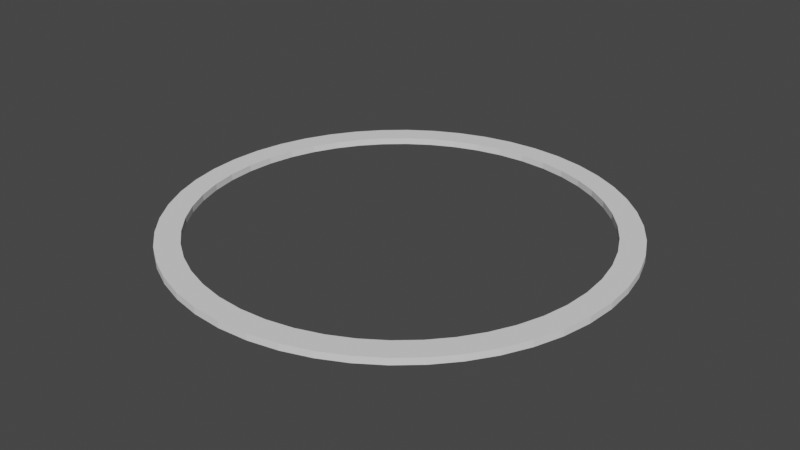 # Source: Chakram.blend  (saved by Blender 2.83.19; exported with 4.5.12 LTS)
import bpy
from mathutils import Matrix  # noqa: F401  (used for matrix-valued properties, if any)

bpy.ops.wm.read_factory_settings(use_empty=True)
scene = bpy.context.scene
scene.name = 'Scene'

# ---- collections
col_collection = bpy.data.collections.new('Collection'); scene.collection.children.link(col_collection)

# ---- world
world_world = bpy.data.worlds.new('World'); scene.world = world_world
world_world.use_nodes = True; world_world.node_tree.nodes.clear()
_N = world_world.node_tree.nodes; _L = world_world.node_tree.links
n0 = _N.new('ShaderNodeOutputWorld'); n0.name = 'World Output'; n0.location = (300, 300)
n1 = _N.new('ShaderNodeBackground'); n1.name = 'Background'; n1.location = (10, 300)
n1.inputs[0].default_value = (0.05088, 0.05088, 0.05088, 1.0)
_L.new(n1.outputs[0], n0.inputs[0])
n0.is_active_output = True
world_world.color = (0.05088, 0.05088, 0.05088)
world_world.use_sun_shadow = False
world_world.sun_shadow_jitter_overblur = 0.0

# ---- meshes
me_beziercircle = bpy.data.meshes.new('BezierCircle')
me_beziercircle.from_pydata([(-1.0, 0.0, 0.0), (-0.9909, 0.1357, 0.0), (-0.9643, 0.2658, 0.0), (-0.9214, 0.3892, 0.0), (-0.8634, 0.5046, 0.0), (-0.7916, 0.611, 0.0), (-0.707, 0.707, 0.0), (-0.611, 0.7916, 0.0), (-0.5046, 0.8634, 0.0), (-0.3892, 0.9214, 0.0), (-0.2658, 0.9643, 0.0), (-0.1357, 0.9909, 0.0), (0.0, 1.0, 0.0), (0.1357, 0.9909, 0.0), (0.2658, 0.9643, 0.0), (0.3892, 0.9214, 0.0), (0.5046, 0.8634, 0.0), (0.611, 0.7916, 0.0), (0.707, 0.707, 0.0), (0.7916, 0.611, 0.0), (0.8634, 0.5046, 0.0), (0.9214, 0.3892, 0.0), (0.9643, 0.2658, 0.0), (0.9909, 0.1357, 0.0), (1.0, 0.0, 0.0), (0.9909, -0.1357, 0.0), (0.9643, -0.2658, 0.0), (0.9214, -0.3892, 0.0), (0.8634, -0.5046, 0.0), (0.7916, -0.611, 0.0), (0.707, -0.707, 0.0), (0.611, -0.7916, 0.0), (0.5046, -0.8634, 0.0), (0.3892, -0.9214, 0.0), (0.2658, -0.9643, 0.0), (0.1357, -0.9909, 0.0), (0.0, -1.0, 0.0), (-0.1357, -0.9909, 0.0), (-0.2658, -0.9643, 0.0), (-0.3892, -0.9214, 0.0), (-0.5046, -0.8634, 0.0), (-0.611, -0.7916, 0.0), (-0.707, -0.707, 0.0), (-0.7916, -0.611, 0.0), (-0.8634, -0.5046, 0.0), (-0.9214, -0.3892, 0.0), (-0.9643, -0.2658, 0.0), (-0.9909, -0.1357, 0.0), (-0.893, 2.657e-09, 0.0), (-0.8849, 0.1211, 0.0), (-0.8611, 0.2374, 0.0), (-0.8228, 0.3475, 0.0), (-0.7711, 0.4507, 0.0), (-0.7069, 0.5456, 0.0), (-0.6314, 0.6314, 0.0), (-0.5456, 0.7069, 0.0), (-0.4507, 0.7711, 0.0), (-0.3475, 0.8228, 0.0), (-0.2374, 0.8611, 0.0), (-0.1211, 0.8849, 0.0), (-1.328e-10, 0.893, 0.0), (0.1211, 0.8849, 0.0), (0.2374, 0.8611, 0.0), (0.3475, 0.8228, 0.0), (0.4507, 0.7711, 0.0), (0.5456, 0.7069, 0.0), (0.6314, 0.6314, 0.0), (0.7069, 0.5456, 0.0), (0.7711, 0.4507, 0.0), (0.8228, 0.3475, 0.0), (0.8611, 0.2374, 0.0), (0.8849, 0.1211, 0.0), (0.893, 2.657e-09, 0.0), (0.8849, -0.1211, 0.0), (0.8611, -0.2374, 0.0), (0.8228, -0.3475, 0.0), (0.7711, -0.4507, 0.0), (0.7069, -0.5456, 0.0), (0.6314, -0.6314, 0.0), (0.5456, -0.7069, 0.0), (0.4507, -0.7711, 0.0), (0.3475, -0.8228, 0.0), (0.2374, -0.8611, 0.0), (0.1211, -0.8849, 0.0), (-1.328e-10, -0.893, 0.0), (-0.1211, -0.8849, 0.0), (-0.2374, -0.8611, 0.0), (-0.3475, -0.8228, 0.0), (-0.4507, -0.7711, 0.0), (-0.5456, -0.7069, 0.0), (-0.6314, -0.6314, 0.0), (-0.7069, -0.5456, 0.0), (-0.7711, -0.4507, 0.0), (-0.8228, -0.3475, 0.0), (-0.8611, -0.2374, 0.0), (-0.8849, -0.1211, 0.0), (-1.0, 0.0, 0.02956), (-0.9909, 0.1357, 0.02956), (-0.9643, 0.2658, 0.02956), (-0.9214, 0.3892, 0.02956), (-0.8634, 0.5046, 0.02956), (-0.7916, 0.611, 0.02956), (-0.707, 0.707, 0.02956), (-0.611, 0.7916, 0.02956), (-0.5046, 0.8634, 0.02956), (-0.3892, 0.9214, 0.02956), (-0.2658, 0.9643, 0.02956), (-0.1357, 0.9909, 0.02956), (0.0, 1.0, 0.02956), (0.1357, 0.9909, 0.02956), (0.2658, 0.9643, 0.02956), (0.3892, 0.9214, 0.02956), (0.5046, 0.8634, 0.02956), (0.611, 0.7916, 0.02956), (0.707, 0.707, 0.02956), (0.7916, 0.611, 0.02956), (0.8634, 0.5046, 0.02956), (0.9214, 0.3892, 0.02956), (0.9643, 0.2658, 0.02956), (0.9909, 0.1357, 0.02956), (1.0, 0.0, 0.02956), (0.9909, -0.1357, 0.02956), (0.9643, -0.2658, 0.02956), (0.9214, -0.3892, 0.02956), (0.8634, -0.5046, 0.02956), (0.7916, -0.611, 0.02956), (0.707, -0.707, 0.02956), (0.611, -0.7916, 0.02956), (0.5046, -0.8634, 0.02956), (0.3892, -0.9214, 0.02956), (0.2658, -0.9643, 0.02956), (0.1357, -0.9909, 0.02956), (0.0, -1.0, 0.02956), (-0.1357, -0.9909, 0.02956), (-0.2658, -0.9643, 0.02956), (-0.3892, -0.9214, 0.02956), (-0.5046, -0.8634, 0.02956), (-0.611, -0.7916, 0.02956), (-0.707, -0.707, 0.02956), (-0.7916, -0.611, 0.02956), (-0.8634, -0.5046, 0.02956), (-0.9214, -0.3892, 0.02956), (-0.9643, -0.2658, 0.02956), (-0.9909, -0.1357, 0.02956), (-0.893, 2.657e-09, 0.02956), (-0.8849, 0.1211, 0.02956), (-0.8611, 0.2374, 0.02956), (-0.8228, 0.3475, 0.02956), (-0.7711, 0.4507, 0.02956), (-0.7069, 0.5456, 0.02956), (-0.6314, 0.6314, 0.02956), (-0.5456, 0.7069, 0.02956), (-0.4507, 0.7711, 0.02956), (-0.3475, 0.8228, 0.02956), (-0.2374, 0.8611, 0.02956), (-0.1211, 0.8849, 0.02956), (-1.328e-10, 0.893, 0.02956), (0.1211, 0.8849, 0.02956), (0.2374, 0.8611, 0.02956), (0.3475, 0.8228, 0.02956), (0.4507, 0.7711, 0.02956), (0.5456, 0.7069, 0.02956), (0.6314, 0.6314, 0.02956), (0.7069, 0.5456, 0.02956), (0.7711, 0.4507, 0.02956), (0.8228, 0.3475, 0.02956), (0.8611, 0.2374, 0.02956), (0.8849, 0.1211, 0.02956), (0.893, 2.657e-09, 0.02956), (0.8849, -0.1211, 0.02956), (0.8611, -0.2374, 0.02956), (0.8228, -0.3475, 0.02956), (0.7711, -0.4507, 0.02956), (0.7069, -0.5456, 0.02956), (0.6314, -0.6314, 0.02956), (0.5456, -0.7069, 0.02956), (0.4507, -0.7711, 0.02956), (0.3475, -0.8228, 0.02956), (0.2374, -0.8611, 0.02956), (0.1211, -0.8849, 0.02956), (-1.328e-10, -0.893, 0.02956), (-0.1211, -0.8849, 0.02956), (-0.2374, -0.8611, 0.02956), (-0.3475, -0.8228, 0.02956), (-0.4507, -0.7711, 0.02956), (-0.5456, -0.7069, 0.02956), (-0.6314, -0.6314, 0.02956), (-0.7069, -0.5456, 0.02956), (-0.7711, -0.4507, 0.02956), (-0.8228, -0.3475, 0.02956), (-0.8611, -0.2374, 0.02956), (-0.8849, -0.1211, 0.02956)], [], [(35, 36, 84, 83), (22, 23, 71, 70), (9, 10, 58, 57), (36, 37, 85, 84), (23, 24, 72, 71), (10, 11, 59, 58), (37, 38, 86, 85), (24, 25, 73, 72), (11, 12, 60, 59), (38, 39, 87, 86), (25, 26, 74, 73), (12, 13, 61, 60), (39, 40, 88, 87), (26, 27, 75, 74), (13, 14, 62, 61), (40, 41, 89, 88), (0, 1, 49, 48), (27, 28, 76, 75), (14, 15, 63, 62), (41, 42, 90, 89), (1, 2, 50, 49), (28, 29, 77, 76), (15, 16, 64, 63), (42, 43, 91, 90), (2, 3, 51, 50), (29, 30, 78, 77), (16, 17, 65, 64), (43, 44, 92, 91), (3, 4, 52, 51), (30, 31, 79, 78), (17, 18, 66, 65), (44, 45, 93, 92), (4, 5, 53, 52), (31, 32, 80, 79), (18, 19, 67, 66), (45, 46, 94, 93), (5, 6, 54, 53), (32, 33, 81, 80), (19, 20, 68, 67), (46, 47, 95, 94), (6, 7, 55, 54), (33, 34, 82, 81), (20, 21, 69, 68), (47, 0, 48, 95), (7, 8, 56, 55), (34, 35, 83, 82), (21, 22, 70, 69), (8, 9, 57, 56), (131, 179, 180, 132), (118, 166, 167, 119), (105, 153, 154, 106), (132, 180, 181, 133), (119, 167, 168, 120), (106, 154, 155, 107), (133, 181, 182, 134), (120, 168, 169, 121), (107, 155, 156, 108), (134, 182, 183, 135), (121, 169, 170, 122), (108, 156, 157, 109), (135, 183, 184, 136), (122, 170, 171, 123), (109, 157, 158, 110), (136, 184, 185, 137), (96, 144, 145, 97), (123, 171, 172, 124), (110, 158, 159, 111), (137, 185, 186, 138), (97, 145, 146, 98), (124, 172, 173, 125), (111, 159, 160, 112), (138, 186, 187, 139), (98, 146, 147, 99), (125, 173, 174, 126), (112, 160, 161, 113), (139, 187, 188, 140), (99, 147, 148, 100), (126, 174, 175, 127), (113, 161, 162, 114), (140, 188, 189, 141), (100, 148, 149, 101), (127, 175, 176, 128), (114, 162, 163, 115), (141, 189, 190, 142), (101, 149, 150, 102), (128, 176, 177, 129), (115, 163, 164, 116), (142, 190, 191, 143), (102, 150, 151, 103), (129, 177, 178, 130), (116, 164, 165, 117), (143, 191, 144, 96), (103, 151, 152, 104), (130, 178, 179, 131), (117, 165, 166, 118), (104, 152, 153, 105), (25, 121, 122, 26), (79, 175, 174, 78), (53, 149, 148, 52), (26, 122, 123, 27), (0, 96, 97, 1), (80, 176, 175, 79), (54, 150, 149, 53), (27, 123, 124, 28), (1, 97, 98, 2), (81, 177, 176, 80), (55, 151, 150, 54), (28, 124, 125, 29), (2, 98, 99, 3), (82, 178, 177, 81), (56, 152, 151, 55), (29, 125, 126, 30), (3, 99, 100, 4), (83, 179, 178, 82), (57, 153, 152, 56), (30, 126, 127, 31), (4, 100, 101, 5), (84, 180, 179, 83), (58, 154, 153, 57), (31, 127, 128, 32), (5, 101, 102, 6), (85, 181, 180, 84), (59, 155, 154, 58), (32, 128, 129, 33), (6, 102, 103, 7), (86, 182, 181, 85), (60, 156, 155, 59), (33, 129, 130, 34), (7, 103, 104, 8), (87, 183, 182, 86), (61, 157, 156, 60), (34, 130, 131, 35), (8, 104, 105, 9), (88, 184, 183, 87), (62, 158, 157, 61), (35, 131, 132, 36), (9, 105, 106, 10), (89, 185, 184, 88), (63, 159, 158, 62), (36, 132, 133, 37), (10, 106, 107, 11), (90, 186, 185, 89), (64, 160, 159, 63), (37, 133, 134, 38), (11, 107, 108, 12), (91, 187, 186, 90), (65, 161, 160, 64), (38, 134, 135, 39), (12, 108, 109, 13), (92, 188, 187, 91), (66, 162, 161, 65), (39, 135, 136, 40), (13, 109, 110, 14), (93, 189, 188, 92), (67, 163, 162, 66), (40, 136, 137, 41), (14, 110, 111, 15), (94, 190, 189, 93), (68, 164, 163, 67), (41, 137, 138, 42), (15, 111, 112, 16), (95, 191, 190, 94), (69, 165, 164, 68), (42, 138, 139, 43), (16, 112, 113, 17), (48, 144, 191, 95), (70, 166, 165, 69), (43, 139, 140, 44), (17, 113, 114, 18), (71, 167, 166, 70), (44, 140, 141, 45), (18, 114, 115, 19), (72, 168, 167, 71), (45, 141, 142, 46), (19, 115, 116, 20), (73, 169, 168, 72), (46, 142, 143, 47), (20, 116, 117, 21), (74, 170, 169, 73), (47, 143, 96, 0), (21, 117, 118, 22), (75, 171, 170, 74), (49, 145, 144, 48), (22, 118, 119, 23), (76, 172, 171, 75), (50, 146, 145, 49), (23, 119, 120, 24), (77, 173, 172, 76), (51, 147, 146, 50), (24, 120, 121, 25), (78, 174, 173, 77), (52, 148, 147, 51)])
_uv = me_beziercircle.uv_layers.new(name='UVMap')
_uv.uv.foreach_set('vector', [0.0, 0.0, 0.0, 0.0, 0.0, 0.0, 0.0, 0.0, 0.0, 0.0, 0.0, 0.0, 0.0, 0.0, 0.0, 0.0, 0.0, 0.0, 0.0, 0.0, 0.0, 0.0, 0.0, 0.0, 0.0, 0.0, 0.0, 0.0, 0.0, 0.0, 0.0, 0.0, 0.0, 0.0, 0.0, 0.0, 0.0, 0.0, 0.0, 0.0, 0.0, 0.0, 0.0, 0.0, 0.0, 0.0, 0.0, 0.0, 0.0, 0.0, 0.0, 0.0, 0.0, 0.0, 0.0, 0.0, 0.0, 0.0, 0.0, 0.0, 0.0, 0.0, 0.0, 0.0, 0.0, 0.0, 0.0, 0.0, 0.0, 0.0, 0.0, 0.0, 0.0, 0.0, 0.0, 0.0, 0.0, 0.0, 0.0, 0.0, 0.0, 0.0, 0.0, 0.0, 0.0, 0.0, 0.0, 0.0, 0.0, 0.0, 0.0, 0.0, 0.0, 0.0, 0.0, 0.0, 0.0, 0.0, 0.0, 0.0, 0.0, 0.0, 0.0, 0.0, 0.0, 0.0, 0.0, 0.0, 0.0, 0.0, 0.0, 0.0, 0.0, 0.0, 0.0, 0.0, 0.0, 0.0, 0.0, 0.0, 0.0, 0.0, 0.0, 0.0, 0.0, 0.0, 0.0, 0.0, 0.0, 0.0, 0.0, 0.0, 0.0, 0.0, 0.0, 0.0, 0.0, 0.0, 0.0, 0.0, 0.0, 0.0, 0.0, 0.0, 0.0, 0.0, 0.0, 0.0, 0.0, 0.0, 0.0, 0.0, 0.0, 0.0, 0.0, 0.0, 0.0, 0.0, 0.0, 0.0, 0.0, 0.0, 0.0, 0.0, 0.0, 0.0, 0.0, 0.0, 0.0, 0.0, 0.0, 0.0, 0.0, 0.0, 0.0, 0.0, 0.0, 0.0, 0.0, 0.0, 0.0, 0.0, 0.0, 0.0, 0.0, 0.0, 0.0, 0.0, 0.0, 0.0, 0.0, 0.0, 0.0, 0.0, 0.0, 0.0, 0.0, 0.0, 0.0, 0.0, 0.0, 0.0, 0.0, 0.0, 0.0, 0.0, 0.0, 0.0, 0.0, 0.0, 0.0, 0.0, 0.0, 0.0, 0.0, 0.0, 0.0, 0.0, 0.0, 0.0, 0.0, 0.0, 0.0, 0.0, 0.0, 0.0, 0.0, 0.0, 0.0, 0.0, 0.0, 0.0, 0.0, 0.0, 0.0, 0.0, 0.0, 0.0, 0.0, 0.0, 0.0, 0.0, 0.0, 0.0, 0.0, 0.0, 0.0, 0.0, 0.0, 0.0, 0.0, 0.0, 0.0, 0.0, 0.0, 0.0, 0.0, 0.0, 0.0, 0.0, 0.0, 0.0, 0.0, 0.0, 0.0, 0.0, 0.0, 0.0, 0.0, 0.0, 0.0, 0.0, 0.0, 0.0, 0.0, 0.0, 0.0, 0.0, 0.0, 0.0, 0.0, 0.0, 0.0, 0.0, 0.0, 0.0, 0.0, 0.0, 0.0, 0.0, 0.0, 0.0, 0.0, 0.0, 0.0, 0.0, 0.0, 0.0, 0.0, 0.0, 0.0, 0.0, 0.0, 0.0, 0.0, 0.0, 0.0, 0.0, 0.0, 0.0, 0.0, 0.0, 0.0, 0.0, 0.0, 0.0, 0.0, 0.0, 0.0, 0.0, 0.0, 0.0, 0.0, 0.0, 0.0, 0.0, 0.0, 0.0, 0.0, 0.0, 0.0, 0.0, 0.0, 0.0, 0.0, 0.0, 0.0, 0.0, 0.0, 0.0, 0.0, 0.0, 0.0, 0.0, 0.0, 0.0, 0.0, 0.0, 0.0, 0.0, 0.0, 0.0, 0.0, 0.0, 0.0, 0.0, 0.0, 0.0, 0.0, 0.0, 0.0, 0.0, 0.0, 0.0, 0.0, 0.0, 0.0, 0.0, 0.0, 0.0, 0.0, 0.0, 0.0, 0.0, 0.0, 0.0, 0.0, 0.0, 0.0, 0.0, 0.0, 0.0, 0.0, 0.0, 0.0, 0.0, 0.0, 0.0, 0.0, 0.0, 0.0, 0.0, 0.0, 0.0, 0.0, 0.0, 0.0, 0.0, 0.0, 0.0, 0.0, 0.0, 0.0, 0.0, 0.0, 0.0, 0.0, 0.0, 0.0, 0.0, 0.0, 0.0, 0.0, 0.0, 0.0, 0.0, 0.0, 0.0, 0.0, 0.0, 0.0, 0.0, 0.0, 0.0, 0.0, 0.0, 0.0, 0.0, 0.0, 0.0, 0.0, 0.0, 0.0, 0.0, 0.0, 0.0, 0.0, 0.0, 0.0, 0.0, 0.0, 0.0, 0.0, 0.0, 0.0, 0.0, 0.0, 0.0, 0.0, 0.0, 0.0, 0.0, 0.0, 0.0, 0.0, 0.0, 0.0, 0.0, 0.0, 0.0, 0.0, 0.0, 0.0, 0.0, 0.0, 0.0, 0.0, 0.0, 0.0, 0.0, 0.0, 0.0, 0.0, 0.0, 0.0, 0.0, 0.0, 0.0, 0.0, 0.0, 0.0, 0.0, 0.0, 0.0, 0.0, 0.0, 0.0, 0.0, 0.0, 0.0, 0.0, 0.0, 0.0, 0.0, 0.0, 0.0, 0.0, 0.0, 0.0, 0.0, 0.0, 0.0, 0.0, 0.0, 0.0, 0.0, 0.0, 0.0, 0.0, 0.0, 0.0, 0.0, 0.0, 0.0, 0.0, 0.0, 0.0, 0.0, 0.0, 0.0, 0.0, 0.0, 0.0, 0.0, 0.0, 0.0, 0.0, 0.0, 0.0, 0.0, 0.0, 0.0, 0.0, 0.0, 0.0, 0.0, 0.0, 0.0, 0.0, 0.0, 0.0, 0.0, 0.0, 0.0, 0.0, 0.0, 0.0, 0.0, 0.0, 0.0, 0.0, 0.0, 0.0, 0.0, 0.0, 0.0, 0.0, 0.0, 0.0, 0.0, 0.0, 0.0, 0.0, 0.0, 0.0, 0.0, 0.0, 0.0, 0.0, 0.0, 0.0, 0.0, 0.0, 0.0, 0.0, 0.0, 0.0, 0.0, 0.0, 0.0, 0.0, 0.0, 0.0, 0.0, 0.0, 0.0, 0.0, 0.0, 0.0, 0.0, 0.0, 0.0, 0.0, 0.0, 0.0, 0.0, 0.0, 0.0, 0.0, 0.0, 0.0, 0.0, 0.0, 0.0, 0.0, 0.0, 0.0, 0.0, 0.0, 0.0, 0.0, 0.0, 0.0, 0.0, 0.0, 0.0, 0.0, 0.0, 0.0, 0.0, 0.0, 0.0, 0.0, 0.0, 0.0, 0.0, 0.0, 0.0, 0.0, 0.0, 0.0, 0.0, 0.0, 0.0, 0.0, 0.0, 0.0, 0.0, 0.0, 0.0, 0.0, 0.0, 0.0, 0.0, 0.0, 0.0, 0.0, 0.0, 0.0, 0.0, 0.0, 0.0, 0.0, 0.0, 0.0, 0.0, 0.0, 0.0, 0.0, 0.0, 0.0, 0.0, 0.0, 0.0, 0.0, 0.0, 0.0, 0.0, 0.0, 0.0, 0.0, 0.0, 0.0, 0.0, 0.0, 0.0, 0.0, 0.0, 0.0, 0.0, 0.0, 0.0, 0.0, 0.0, 0.0, 0.0, 0.0, 0.0, 0.0, 0.0, 0.0, 0.0, 0.0, 0.0, 0.0, 0.0, 0.0, 0.0, 0.0, 0.0, 0.0, 0.0, 0.0, 0.0, 0.0, 0.0, 0.0, 0.0, 0.0, 0.0, 0.0, 0.0, 0.0, 0.0, 0.0, 0.0, 0.0, 0.0, 0.0, 0.0, 0.0, 0.0, 0.0, 0.0, 0.0, 0.0, 0.0, 0.0, 0.0, 0.0, 0.0, 0.0, 0.0, 0.0, 0.0, 0.0, 0.0, 0.0, 0.0, 0.0, 0.0, 0.0, 0.0, 0.0, 0.0, 0.0, 0.0, 0.0, 0.0, 0.0, 0.0, 0.0, 0.0, 0.0, 0.0, 0.0, 0.0, 0.0, 0.0, 0.0, 0.0, 0.0, 0.0, 0.0, 0.0, 0.0, 0.0, 0.0, 0.0, 0.0, 0.0, 0.0, 0.0, 0.0, 0.0, 0.0, 0.0, 0.0, 0.0, 0.0, 0.0, 0.0, 0.0, 0.0, 0.0, 0.0, 0.0, 0.0, 0.0, 0.0, 0.0, 0.0, 0.0, 0.0, 0.0, 0.0, 0.0, 0.0, 0.0, 0.0, 0.0, 0.0, 0.0, 0.0, 0.0, 0.0, 0.0, 0.0, 0.0, 0.0, 0.0, 0.0, 0.0, 0.0, 0.0, 0.0, 0.0, 0.0, 0.0, 0.0, 0.0, 0.0, 0.0, 0.0, 0.0, 0.0, 0.0, 0.0, 0.0, 0.0, 0.0, 0.0, 0.0, 0.0, 0.0, 0.0, 0.0, 0.0, 0.0, 0.0, 0.0, 0.0, 0.0, 0.0, 0.0, 0.0, 0.0, 0.0, 0.0, 0.0, 0.0, 0.0, 0.0, 0.0, 0.0, 0.0, 0.0, 0.0, 0.0, 0.0, 0.0, 0.0, 0.0, 0.0, 0.0, 0.0, 0.0, 0.0, 0.0, 0.0, 0.0, 0.0, 0.0, 0.0, 0.0, 0.0, 0.0, 0.0, 0.0, 0.0, 0.0, 0.0, 0.0, 0.0, 0.0, 0.0, 0.0, 0.0, 0.0, 0.0, 0.0, 0.0, 0.0, 0.0, 0.0, 0.0, 0.0, 0.0, 0.0, 0.0, 0.0, 0.0, 0.0, 0.0, 0.0, 0.0, 0.0, 0.0, 0.0, 0.0, 0.0, 0.0, 0.0, 0.0, 0.0, 0.0, 0.0, 0.0, 0.0, 0.0, 0.0, 0.0, 0.0, 0.0, 0.0, 0.0, 0.0, 0.0, 0.0, 0.0, 0.0, 0.0, 0.0, 0.0, 0.0, 0.0, 0.0, 0.0, 0.0, 0.0, 0.0, 0.0, 0.0, 0.0, 0.0, 0.0, 0.0, 0.0, 0.0, 0.0, 0.0, 0.0, 0.0, 0.0, 0.0, 0.0, 0.0, 0.0, 0.0, 0.0, 0.0, 0.0, 0.0, 0.0, 0.0, 0.0, 0.0, 0.0, 0.0, 0.0, 0.0, 0.0, 0.0, 0.0, 0.0, 0.0, 0.0, 0.0, 0.0, 0.0, 0.0, 0.0, 0.0, 0.0, 0.0, 0.0, 0.0, 0.0, 0.0, 0.0, 0.0, 0.0, 0.0, 0.0, 0.0, 0.0, 0.0, 0.0, 0.0, 0.0, 0.0, 0.0, 0.0, 0.0, 0.0, 0.0, 0.0, 0.0, 0.0, 0.0, 0.0, 0.0, 0.0, 0.0, 0.0, 0.0, 0.0, 0.0, 0.0, 0.0, 0.0, 0.0, 0.0, 0.0, 0.0, 0.0, 0.0, 0.0, 0.0, 0.0, 0.0, 0.0, 0.0, 0.0, 0.0, 0.0, 0.0, 0.0, 0.0, 0.0, 0.0, 0.0, 0.0, 0.0, 0.0, 0.0, 0.0, 0.0, 0.0, 0.0, 0.0, 0.0, 0.0, 0.0, 0.0, 0.0, 0.0, 0.0, 0.0, 0.0, 0.0, 0.0, 0.0, 0.0, 0.0, 0.0, 0.0, 0.0, 0.0, 0.0, 0.0, 0.0, 0.0, 0.0, 0.0, 0.0, 0.0, 0.0, 0.0, 0.0, 0.0, 0.0, 0.0, 0.0, 0.0, 0.0, 0.0, 0.0, 0.0, 0.0, 0.0, 0.0, 0.0, 0.0, 0.0, 0.0, 0.0, 0.0, 0.0, 0.0, 0.0, 0.0, 0.0, 0.0, 0.0, 0.0, 0.0, 0.0, 0.0, 0.0, 0.0, 0.0, 0.0, 0.0, 0.0, 0.0, 0.0, 0.0, 0.0, 0.0, 0.0, 0.0, 0.0, 0.0, 0.0, 0.0, 0.0, 0.0, 0.0, 0.0, 0.0, 0.0, 0.0, 0.0, 0.0, 0.0, 0.0, 0.0, 0.0, 0.0, 0.0, 0.0, 0.0, 0.0, 0.0, 0.0, 0.0, 0.0, 0.0, 0.0, 0.0, 0.0, 0.0, 0.0, 0.0, 0.0, 0.0, 0.0, 0.0, 0.0, 0.0, 0.0, 0.0, 0.0, 0.0, 0.0, 0.0, 0.0, 0.0, 0.0, 0.0, 0.0, 0.0, 0.0, 0.0, 0.0, 0.0, 0.0, 0.0, 0.0, 0.0, 0.0, 0.0, 0.0, 0.0, 0.0, 0.0, 0.0, 0.0, 0.0, 0.0, 0.0, 0.0, 0.0, 0.0, 0.0, 0.0, 0.0, 0.0, 0.0, 0.0, 0.0, 0.0, 0.0, 0.0, 0.0, 0.0, 0.0, 0.0, 0.0, 0.0, 0.0, 0.0, 0.0, 0.0, 0.0, 0.0, 0.0, 0.0, 0.0, 0.0, 0.0, 0.0, 0.0, 0.0, 0.0, 0.0, 0.0, 0.0, 0.0, 0.0, 0.0, 0.0, 0.0, 0.0, 0.0, 0.0, 0.0, 0.0, 0.0, 0.0, 0.0, 0.0, 0.0, 0.0, 0.0, 0.0, 0.0, 0.0, 0.0, 0.0, 0.0, 0.0, 0.0, 0.0, 0.0, 0.0, 0.0, 0.0, 0.0, 0.0, 0.0, 0.0, 0.0, 0.0, 0.0, 0.0, 0.0, 0.0, 0.0, 0.0, 0.0, 0.0, 0.0, 0.0, 0.0, 0.0, 0.0, 0.0, 0.0, 0.0, 0.0, 0.0, 0.0, 0.0, 0.0, 0.0, 0.0, 0.0, 0.0, 0.0, 0.0, 0.0, 0.0, 0.0, 0.0, 0.0, 0.0, 0.0, 0.0, 0.0, 0.0, 0.0, 0.0, 0.0, 0.0, 0.0, 0.0, 0.0, 0.0, 0.0, 0.0, 0.0, 0.0, 0.0, 0.0, 0.0, 0.0, 0.0, 0.0, 0.0, 0.0, 0.0, 0.0, 0.0, 0.0, 0.0, 0.0, 0.0, 0.0, 0.0, 0.0, 0.0, 0.0, 0.0, 0.0, 0.0, 0.0, 0.0, 0.0, 0.0, 0.0, 0.0, 0.0, 0.0, 0.0, 0.0, 0.0, 0.0, 0.0, 0.0, 0.0, 0.0, 0.0, 0.0, 0.0, 0.0, 0.0, 0.0, 0.0, 0.0, 0.0, 0.0, 0.0, 0.0, 0.0, 0.0, 0.0, 0.0, 0.0, 0.0, 0.0, 0.0, 0.0, 0.0, 0.0, 0.0, 0.0, 0.0, 0.0, 0.0, 0.0, 0.0, 0.0, 0.0, 0.0, 0.0, 0.0, 0.0, 0.0, 0.0, 0.0, 0.0, 0.0, 0.0, 0.0, 0.0, 0.0, 0.0, 0.0, 0.0, 0.0, 0.0, 0.0, 0.0, 0.0, 0.0, 0.0, 0.0, 0.0, 0.0, 0.0, 0.0, 0.0, 0.0, 0.0, 0.0, 0.0, 0.0, 0.0, 0.0, 0.0, 0.0, 0.0, 0.0, 0.0, 0.0, 0.0, 0.0, 0.0, 0.0, 0.0, 0.0, 0.0, 0.0, 0.0, 0.0, 0.0, 0.0, 0.0, 0.0, 0.0, 0.0, 0.0, 0.0, 0.0, 0.0, 0.0, 0.0, 0.0, 0.0, 0.0, 0.0, 0.0, 0.0, 0.0, 0.0, 0.0, 0.0, 0.0, 0.0, 0.0, 0.0, 0.0, 0.0, 0.0, 0.0, 0.0, 0.0, 0.0, 0.0, 0.0, 0.0, 0.0, 0.0, 0.0, 0.0, 0.0, 0.0, 0.0, 0.0, 0.0, 0.0, 0.0, 0.0, 0.0, 0.0, 0.0, 0.0, 0.0, 0.0, 0.0, 0.0, 0.0, 0.0, 0.0, 0.0, 0.0, 0.0, 0.0, 0.0, 0.0, 0.0, 0.0, 0.0, 0.0, 0.0, 0.0, 0.0, 0.0, 0.0, 0.0, 0.0, 0.0, 0.0, 0.0, 0.0, 0.0, 0.0, 0.0, 0.0, 0.0, 0.0, 0.0, 0.0, 0.0, 0.0, 0.0, 0.0, 0.0, 0.0, 0.0, 0.0, 0.0, 0.0, 0.0])
me_beziercircle.use_remesh_fix_poles = True
me_beziercircle.use_remesh_preserve_attributes = False
me_beziercircle.use_mirror_vertex_groups = False
me_beziercircle.update()

# ---- objects
ob_beziercircle = bpy.data.objects.new('BezierCircle', me_beziercircle)

# ---- transforms, parenting, visibility, modifiers, constraints
ob_beziercircle.location = (0.0, 0.0, 0.0)
ob_beziercircle.lineart.crease_threshold = 0.0

# ---- collection membership
col_collection.objects.link(ob_beziercircle)

# ---- scene / render settings (as saved in the file)
scene.frame_start = 1; scene.frame_end = 250; scene.frame_set(1)
scene.render.engine = 'BLENDER_EEVEE_NEXT'
scene.cycles.use_denoising = False
scene.cycles.samples = 128
scene.cycles.sampling_pattern = 'TABULATED_SOBOL'
scene.cycles.use_adaptive_sampling = False
scene.cycles.use_light_tree = False
scene.view_settings.view_transform = 'Filmic'
bpy.context.view_layer.update()

# ---- added for rendering (the .blend has no active camera and no usable light): camera, sun
cam_auto = bpy.data.cameras.new('AutoCamera')
cam_auto.lens = 50.0
cam_auto.sensor_width = 36.0
cam_auto.clip_end = 1000.0
ob_auto_camera = bpy.data.objects.new('AutoCamera', cam_auto)
scene.collection.objects.link(ob_auto_camera)
ob_auto_camera.location = (2.61707, -3.14049, 2.10844)
ob_auto_camera.rotation_euler = (1.09748, -7.21219e-08, 0.694738)
scene.camera = ob_auto_camera
light_auto_sun = bpy.data.lights.new('AutoSun', 'SUN')
light_auto_sun.energy = 3.0
light_auto_sun.angle = 0.0523599
ob_auto_sun = bpy.data.objects.new('AutoSun', light_auto_sun)
scene.collection.objects.link(ob_auto_sun)
ob_auto_sun.rotation_euler = (0.872665, 0.174533, 0.523599)
bpy.context.view_layer.update()
